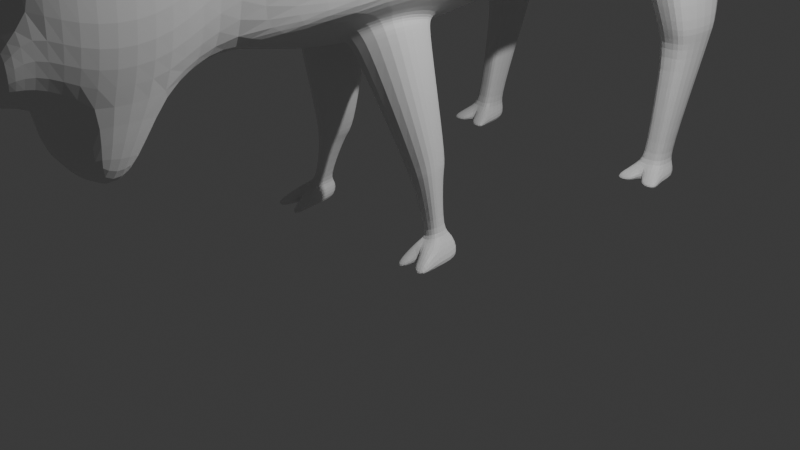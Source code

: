 # Source: Stumbras.blend  (saved by Blender 4.5.90; exported with 4.5.12 LTS)
import bpy
from mathutils import Matrix  # noqa: F401  (used for matrix-valued properties, if any)

bpy.ops.wm.read_factory_settings(use_empty=True)
scene = bpy.context.scene
scene.name = 'Scene'

# ---- collections
col_collection = bpy.data.collections.new('Collection'); scene.collection.children.link(col_collection)

# ---- materials (node trees are filled in below, after node groups)
mat_material = bpy.data.materials.new('Material')
mat_material.alpha_threshold = 0.0
mat_material.roughness = 0.5
mat_material.line_color = (0.0, 0.0, 0.0, 1.0)

# ---- material node trees
mat_material.use_nodes = True; mat_material.node_tree.nodes.clear()
_N = mat_material.node_tree.nodes; _L = mat_material.node_tree.links
n0 = _N.new('ShaderNodeOutputMaterial'); n0.name = 'Material Output'; n0.location = (200, 100)
n1 = _N.new('ShaderNodeBsdfPrincipled'); n1.name = 'Principled BSDF'; n1.location = (-200, 100)
n1.inputs[3].default_value = 1.45
_L.new(n1.outputs[0], n0.inputs[0])
n0.is_active_output = True

# ---- world
world_world = bpy.data.worlds.new('World'); scene.world = world_world
world_world.use_nodes = True; world_world.node_tree.nodes.clear()
_N = world_world.node_tree.nodes; _L = world_world.node_tree.links
n0 = _N.new('ShaderNodeOutputWorld'); n0.name = 'World Output'; n0.location = (200, 100)
n1 = _N.new('ShaderNodeBackground'); n1.name = 'Background'; n1.location = (-200, 100)
n1.inputs[0].default_value = (0.05088, 0.05088, 0.05088, 1.0)
_L.new(n1.outputs[0], n0.inputs[0])
n0.is_active_output = True
world_world.color = (0.05088, 0.05088, 0.05088)
world_world.sun_shadow_jitter_overblur = 0.0

# ---- cameras
cam_camera = bpy.data.cameras.new('Camera')
cam_camera.clip_end = 100.0
cam_camera.ortho_scale = 7.314

# ---- lights
light_light = bpy.data.lights.new('Light', 'POINT')
light_light.energy = 1000.0
light_light.shadow_soft_size = 0.1

# ---- meshes
me_cube = bpy.data.meshes.new('Cube')
me_cube.from_pydata([(0.785, 0.3355, 1.116), (0.785, -1.234, 1.116), (0.785, -1.234, -0.4538), (0.5471, -1.234, 1.813), (0.7939, 0.3452, -0.6663), (0.7515, -1.275, -0.6745), (0.785, 0.3355, -0.4538), (0.5471, 0.3817, 1.695), (0.5471, -2.462, 1.365), (0.5252, -2.284, -0.8146), (0.5471, -2.226, 1.756), (0.5636, -1.905, -0.8758), (0.5471, -2.851, 1.109), (0.5915, -2.826, -0.9785), (0.5471, -3.478, 1.135), (0.5915, -3.477, -0.9855), (0.489, -3.926, 0.8453), (0.5322, -3.889, -0.808), (0.689, 2.123, -0.4538), (0.785, 2.181, 1.116), (0.5471, 2.134, 1.379), (0.5282, 2.209, -0.7457), (0.715, 3.557, -0.4209), (0.5471, 3.296, 0.7854), (0.5471, 2.908, 1.144), (0.5781, 3.586, -0.6398), (0.0, -1.234, 2.189), (0.0, 0.2534, -1.292), (0.0, -1.234, -1.242), (0.0, 0.4067, 2.008), (0.0, -2.663, 1.441), (0.0, -2.46, -0.979), (0.0, -2.344, 1.918), (0.0, -2.033, -0.9811), (0.0, -2.853, 1.363), (0.0, -2.823, -1.252), (0.0, -3.478, 1.394), (0.0, -3.477, -1.264), (0.0, -3.926, 1.036), (0.0, -3.825, -1.037), (0.0, 2.11, 1.521), (0.0, 2.356, -0.974), (0.0, 3.92, -0.4209), (0.0, 3.898, 0.6069), (0.0, 3.301, 1.159), (0.0, 3.774, -0.8351), (0.785, -1.234, 0.006095), (0.785, 0.3355, 0.006095), (0.785, -2.386, 0.006095), (0.785, -2.832, -0.4862), (0.785, -3.477, -0.4853), (0.6611, -3.871, -0.1791), (0.7075, 2.113, -0.2835), (0.6615, 2.174, -0.2734), (0.0, 3.914, -0.1199), (0.0, -4.202, -0.1685), (0.785, 0.3355, 0.6801), (0.785, -1.234, 0.6801), (0.785, -2.386, 0.6801), (0.785, -2.845, 0.6368), (0.785, -3.478, 0.6556), (0.6794, -3.975, 0.4208), (0.7118, 3.535, -0.2639), (0.8044, 3.381, 0.7147), (0.0, 3.865, 0.03774), (0.0, -4.191, 0.3653), (0.1704, -0.6079, -1.14), (0.5857, -0.7266, -0.8478), (0.5335, -0.2751, -0.9064), (0.1572, -0.09667, -1.164), (0.2551, -0.5802, -1.22), (0.6511, -0.6928, -1.014), (0.594, -0.323, -1.054), (0.2386, -0.1599, -1.24), (0.5539, -0.3333, -2.312), (0.7907, -0.3911, -2.201), (0.7565, -0.1893, -2.229), (0.544, -0.1035, -2.331), (0.6051, -0.3366, -2.423), (0.8132, -0.3858, -2.329), (0.7832, -0.2139, -2.353), (0.5964, -0.1408, -2.438), (0.6451, -0.3313, -2.515), (0.8215, -0.371, -2.441), (0.7961, -0.2322, -2.459), (0.6377, -0.1732, -2.527), (0.7099, -0.4924, -3.173), (1.116, -0.4885, -3.185), (1.114, -0.1747, -3.185), (0.7115, -0.1735, -3.173), (0.96, -0.1492, -2.971), (0.7333, -0.1479, -2.993), (0.7316, -0.4964, -2.986), (0.9621, -0.4921, -2.963), (0.3503, -1.227, -1.026), (0.2736, 0.3942, 1.852), (0.2626, -2.372, -0.8968), (0.2818, -1.969, -0.9284), (0.2957, -2.825, -1.115), (0.2957, -3.477, -1.125), (0.2981, -3.844, -0.9218), (0.2736, 2.122, 1.45), (0.2736, 3.597, 0.6962), (0.2736, 3.105, 1.152), (0.2736, -1.234, 2.001), (0.3594, 0.2861, -1.053), (0.2736, -2.563, 1.403), (0.2736, -2.285, 1.837), (0.2736, -2.852, 1.236), (0.2736, -3.478, 1.264), (0.2445, -3.926, 0.9406), (0.3089, 2.322, -0.874), (0.4085, 3.744, -0.4209), (0.319, 3.656, -0.7657), (0.3725, -4.03, -0.06929), (0.408, 3.768, -0.1455), (0.4026, -4.032, 0.3709), (0.2446, 3.683, 0.1468), (0.3461, -1.167, -1.012), (0.3647, 0.1896, -1.054), (0.3395, -0.9945, -1.195), (0.431, 0.06894, -1.148), (0.5674, -0.5372, -2.327), (0.6591, 0.02365, -2.287), (0.6058, -0.5033, -2.447), (0.6975, -0.03249, -2.401), (0.6316, -0.4569, -2.55), (0.7234, -0.08578, -2.498), (0.8969, -0.4904, -3.179), (0.8967, -0.1741, -3.179), (0.8468, -0.4942, -2.975), (0.8467, -0.1486, -2.982), (0.7204, -0.7527, -3.164), (0.7164, -0.7482, -3.189), (0.8399, -0.7462, -3.186), (0.8348, -0.7466, -3.166), (0.9274, -0.7434, -3.171), (1.108, -0.7489, -3.175), (1.091, -0.7451, -3.151), (0.9349, -0.7402, -3.151), (0.7882, -0.253, -2.959), (0.8934, -0.3611, -2.944), (0.8789, -0.2852, -2.947), (0.7925, -0.3394, -2.957), (0.8373, -0.2052, -2.954), (0.7454, -0.3869, -3.027), (0.5637, -0.2991, -0.9802), (0.1979, -0.1283, -1.202), (0.2128, -0.5941, -1.18), (0.6184, -0.7097, -0.931), (0.2968, -1.058, -1.143), (0.3978, 0.1293, -1.101), (0.7461, 2.096, 0.7706), (1.326, 3.474, -0.06509), (1.307, 2.28, -0.0347), (0.7623, 3.594, -0.2731), (1.061, 2.181, 0.6842), (1.327, 2.229, -0.02367), (1.159, 3.363, 0.6442), (1.347, 3.528, -0.05675), (1.431, 2.625, -1.458), (0.9982, 2.566, -1.458), (1.027, 3.331, -1.458), (1.441, 3.297, -1.458), (1.413, 2.672, -1.599), (1.422, 3.249, -1.599), (1.043, 3.278, -1.599), (1.019, 2.621, -1.599), (1.39, 2.731, -1.819), (1.397, 3.187, -1.819), (1.064, 3.211, -1.819), (1.045, 2.69, -1.819), (1.468, 2.456, -3.145), (1.473, 2.765, -3.145), (0.9964, 2.78, -3.145), (0.9834, 2.428, -3.145), (1.073, 2.463, -2.968), (1.366, 2.493, -2.968), (1.371, 2.821, -2.968), (1.087, 2.838, -2.968), (1.329, 2.552, -2.896), (1.123, 2.811, -2.896), (1.112, 2.53, -2.896), (1.333, 2.798, -2.896), (1.234, 3.314, -1.458), (1.215, 2.596, -1.458), (0.9844, 2.227, -0.1541), (1.019, 3.504, -0.1645), (1.055, 3.561, -0.1649), (0.9035, 2.138, 0.7274), (0.9743, 3.391, 0.6777), (1.017, 2.171, -0.1536), (1.233, 3.263, -1.599), (1.216, 2.646, -1.599), (1.231, 3.199, -1.819), (1.218, 2.711, -1.819), (1.229, 2.773, -3.145), (1.22, 2.442, -3.145), (1.229, 2.83, -2.968), (1.22, 2.478, -2.968), (1.221, 2.541, -2.896), (1.228, 2.805, -2.896), (1.182, 2.256, -3.135), (0.9611, 2.244, -3.135), (0.9572, 2.247, -3.085), (1.182, 2.26, -3.085), (1.505, 2.276, -3.134), (1.509, 2.274, -3.087), (1.272, 2.261, -3.087), (1.272, 2.264, -3.134), (0.0, 4.473, -0.5548), (0.0, 4.432, -0.6902), (0.08887, 4.443, -0.5385), (0.08796, 4.427, -0.6644), (0.2027, -4.049, -0.6991), (0.2087, -4.1, -0.5694), (0.2952, -4.045, -0.9358), (0.0, -4.31, -0.4204), (0.0, -4.045, -1.038), (0.08461, -4.219, -0.6172), (0.579, -4.122, -0.5172), (0.5083, -4.085, -0.8023), (0.2277, -4.183, -0.6077), (0.2217, -4.132, -0.7374), (0.09026, -4.154, -0.7384), (0.3042, -4.233, -0.4484), (0.0656, -4.136, -0.5789), (0.07126, -4.071, -0.7001), (0.6045, -3.989, 0.2299), (0.5802, -3.916, 0.05628), (0.4461, -3.998, 0.07538), (0.4557, -4.014, 0.2194), (0.5432, -3.815, 0.08857), (0.409, -3.898, 0.1077), (0.5674, -3.889, 0.2622), (0.4187, -3.914, 0.2517), (0.5299, -3.83, 0.1087), (0.4262, -3.893, 0.1235), (0.5487, -3.887, 0.243), (0.4336, -3.906, 0.2349), (0.5684, -3.934, 0.07517), (0.4647, -3.998, 0.08994), (0.5872, -3.991, 0.2094), (0.4721, -4.01, 0.2013), (0.163, -3.103, -1.832), (0.366, -3.079, -1.792), (0.3105, -3.531, -1.651), (0.4695, -3.495, -1.608), (0.0, -3.142, -1.886), (0.0, -3.519, -1.664), (0.5054, -3.537, 1.112), (0.4626, -3.867, 0.8981), (0.3038, -3.537, 1.207), (0.2824, -3.867, 0.9684), (0.6555, -3.971, 1.455), (0.6317, -4.057, 1.373), (0.401, -3.934, 1.446), (0.4677, -4.075, 1.38), (0.4322, -4.035, 1.301), (0.3824, -3.858, 1.4), (0.6267, -3.888, 1.39), (0.5993, -4.02, 1.282)], [], [(56, 0, 1, 57), (1, 0, 7, 3), (94, 28, 66, 118), (6, 2, 5, 4), (95, 7, 20, 101), (7, 0, 19, 20), (6, 4, 21, 18), (96, 9, 13, 98), (106, 8, 10, 107), (57, 1, 8, 58), (94, 5, 11, 97), (1, 3, 10, 8), (5, 2, 9, 11), (35, 98, 244, 248), (58, 8, 12, 59), (60, 14, 16, 61), (59, 12, 14, 60), (99, 15, 17, 100), (52, 18, 22, 155), (47, 6, 18, 52), (112, 22, 25, 113), (117, 102, 23, 63), (18, 21, 25, 22), (20, 19, 23, 24), (101, 20, 24, 103), (102, 43, 44, 103), (105, 27, 41, 111), (111, 41, 45, 113), (109, 36, 38, 110), (116, 110, 38, 65), (108, 34, 36, 109), (106, 30, 34, 108), (96, 31, 33, 97), (104, 26, 32, 107), (95, 29, 26, 104), (39, 100, 216, 218), (112, 115, 155, 22), (56, 47, 52, 152), (191, 52, 53, 186), (13, 49, 50, 15), (15, 50, 51, 17), (9, 48, 49, 13), (2, 46, 48, 9), (6, 47, 46, 2), (19, 152, 63, 23), (0, 56, 152, 19), (114, 116, 65, 55), (115, 117, 63, 155), (49, 59, 60, 50), (50, 60, 61, 51), (48, 58, 59, 49), (46, 57, 58, 48), (47, 56, 57, 46), (151, 146, 72, 121), (105, 4, 68, 119), (4, 5, 67, 68), (28, 27, 69, 66), (120, 70, 74, 122), (150, 148, 70, 120), (148, 147, 73, 70), (146, 149, 71, 72), (123, 76, 80, 125), (70, 73, 77, 74), (72, 71, 75, 76), (121, 72, 76, 123), (78, 81, 85, 82), (122, 74, 78, 124), (74, 77, 81, 78), (76, 75, 79, 80), (131, 90, 88, 129), (80, 79, 83, 84), (125, 80, 84, 127), (124, 78, 82, 126), (129, 88, 87, 128), (128, 130, 135, 134), (92, 91, 89, 86), (90, 93, 87, 88), (142, 141, 93, 90), (143, 140, 91, 92), (145, 143, 92, 130), (144, 142, 90, 131), (140, 144, 131, 91), (141, 145, 130, 93), (128, 87, 137, 136), (89, 129, 128, 86), (79, 124, 126, 83), (81, 125, 127, 85), (91, 131, 129, 89), (75, 122, 124, 79), (73, 121, 123, 77), (77, 123, 125, 81), (149, 150, 120, 71), (71, 120, 122, 75), (27, 105, 119, 69), (147, 151, 121, 73), (54, 64, 117, 115), (51, 61, 228, 229), (42, 54, 115, 112), (17, 51, 220, 221), (7, 95, 104, 3), (3, 104, 107, 10), (9, 96, 97, 11), (8, 106, 108, 12), (12, 108, 109, 14), (61, 16, 110, 116), (16, 14, 250, 251), (21, 111, 113, 25), (4, 105, 111, 21), (23, 102, 103, 24), (40, 101, 103, 44), (117, 64, 211, 213), (42, 112, 113, 45), (37, 99, 100, 39), (13, 15, 247, 245), (28, 94, 97, 33), (30, 106, 107, 32), (31, 96, 98, 35), (29, 95, 101, 40), (5, 94, 118, 67), (135, 132, 133, 134), (130, 92, 132, 135), (92, 86, 133, 132), (86, 128, 134, 133), (138, 139, 136, 137), (87, 93, 138, 137), (93, 130, 139, 138), (130, 128, 136, 139), (83, 126, 145, 141), (85, 127, 144, 140), (127, 84, 142, 144), (126, 82, 143, 145), (82, 85, 140, 143), (84, 83, 141, 142), (69, 119, 151, 147), (67, 118, 150, 149), (68, 67, 149, 146), (66, 69, 147, 148), (118, 66, 148, 150), (119, 68, 146, 151), (188, 190, 158, 159), (52, 155, 62, 53), (188, 159, 153, 187), (187, 153, 163, 184), (156, 157, 159, 158), (159, 157, 154, 153), (189, 191, 157, 156), (190, 189, 156, 158), (161, 162, 166, 167), (186, 53, 161, 185), (53, 62, 162, 161), (153, 154, 160, 163), (167, 166, 170, 171), (163, 160, 164, 165), (184, 163, 165, 192), (185, 161, 167, 193), (199, 176, 204, 205), (165, 164, 168, 169), (193, 167, 171, 195), (192, 165, 169, 194), (197, 196, 173, 172), (198, 178, 173, 196), (176, 179, 174, 175), (178, 177, 172, 173), (183, 180, 177, 178), (182, 181, 179, 176), (201, 183, 178, 198), (200, 182, 176, 199), (195, 171, 182, 200), (194, 169, 183, 201), (171, 170, 181, 182), (169, 168, 180, 183), (170, 194, 201, 181), (168, 195, 200, 180), (180, 200, 199, 177), (181, 201, 198, 179), (179, 198, 196, 174), (175, 174, 196, 197), (166, 192, 194, 170), (164, 193, 195, 168), (172, 177, 207, 206), (160, 185, 193, 164), (162, 184, 192, 166), (154, 186, 185, 160), (63, 152, 189, 190), (152, 52, 191, 189), (62, 187, 184, 162), (155, 188, 187, 62), (155, 63, 190, 188), (157, 191, 186, 154), (205, 204, 203, 202), (197, 199, 205, 202), (176, 175, 203, 204), (175, 197, 202, 203), (207, 208, 209, 206), (199, 197, 209, 208), (177, 199, 208, 207), (197, 172, 206, 209), (211, 210, 212, 213), (102, 117, 213, 212), (43, 102, 212, 210), (214, 215, 226, 227), (225, 217, 219, 222), (114, 55, 217, 225), (51, 114, 225, 220), (100, 17, 221, 216), (217, 218, 224, 219), (221, 220, 225, 216), (218, 216, 223, 224), (216, 225, 222, 223), (222, 219, 226, 215), (223, 222, 215, 214), (224, 223, 214, 227), (219, 224, 227, 226), (228, 231, 235, 234), (61, 116, 231, 228), (114, 51, 229, 230), (116, 114, 230, 231), (235, 233, 237, 239), (230, 229, 232, 233), (229, 228, 234, 232), (231, 230, 233, 235), (236, 238, 242, 240), (232, 234, 238, 236), (234, 235, 239, 238), (233, 232, 236, 237), (240, 242, 243, 241), (238, 239, 243, 242), (237, 236, 240, 241), (239, 237, 241, 243), (244, 245, 247, 246), (248, 244, 246, 249), (99, 37, 249, 246), (15, 99, 246, 247), (98, 13, 245, 244), (259, 258, 257, 256), (14, 109, 252, 250), (109, 110, 253, 252), (110, 16, 251, 253), (254, 256, 257, 255), (260, 259, 256, 254), (258, 261, 255, 257), (261, 260, 254, 255), (251, 250, 260, 261), (253, 251, 261, 258), (250, 252, 259, 260), (252, 253, 258, 259)])
_uv = me_cube.uv_layers.new(name='UVMap')
_uv.uv.foreach_set('vector', [0.5556, 0.5, 0.625, 0.5, 0.625, 0.75, 0.5556, 0.75, 0.625, 0.75, 0.625, 0.5, 0.6629, 0.5, 0.6629, 0.75, 0.2992, 0.75, 0.25, 0.75, 0.2505, 0.75, 0.2992, 0.75, 0.375, 0.5, 0.375, 0.75, 0.3484, 0.75, 0.3484, 0.5, 0.7064, 0.5, 0.6629, 0.5, 0.6629, 0.5, 0.7064, 0.5, 0.6629, 0.5, 0.625, 0.5, 0.625, 0.5, 0.6629, 0.5, 0.375, 0.5, 0.3484, 0.5, 0.3484, 0.5, 0.375, 0.5, 0.3846, 0.8323, 0.3942, 0.7896, 0.4012, 0.7808, 0.3881, 0.8279, 0.6186, 0.8322, 0.6122, 0.7894, 0.6453, 0.7782, 0.6351, 0.8266, 0.5556, 0.75, 0.625, 0.75, 0.6122, 0.7894, 0.5556, 0.75, 0.2992, 0.75, 0.3484, 0.75, 0.3596, 0.7649, 0.3048, 0.7574, 0.625, 0.75, 0.6629, 0.75, 0.6453, 0.7782, 0.6122, 0.7894, 0.3484, 0.75, 0.375, 0.75, 0.3942, 0.7896, 0.3596, 0.7649, 0.375, 0.875, 0.3881, 0.8279, 0.3881, 0.8279, 0.375, 0.875, 0.5556, 0.75, 0.6122, 0.7894, 0.6007, 0.7879, 0.5556, 0.75, 0.5556, 0.75, 0.6007, 0.7879, 0.5959, 0.7971, 0.5556, 0.7633, 0.5556, 0.75, 0.6007, 0.7879, 0.6007, 0.7879, 0.5556, 0.75, 0.3881, 0.8279, 0.4012, 0.7808, 0.4062, 0.7908, 0.3945, 0.8329, 0.4482, 0.5, 0.375, 0.5, 0.375, 0.5, 0.4482, 0.5, 0.4482, 0.5, 0.375, 0.5, 0.375, 0.5, 0.4482, 0.5, 0.375, 0.4375, 0.375, 0.5, 0.3605, 0.4878, 0.3678, 0.4314, 0.5556, 0.4375, 0.625, 0.4186, 0.625, 0.4621, 0.5556, 0.5, 0.375, 0.5, 0.3484, 0.5, 0.3605, 0.4878, 0.375, 0.5, 0.6629, 0.5, 0.625, 0.5, 0.625, 0.4621, 0.6473, 0.4787, 0.7064, 0.5, 0.6629, 0.5, 0.6473, 0.4787, 0.6987, 0.4894, 0.625, 0.4186, 0.625, 0.375, 0.625, 0.375, 0.6362, 0.4269, 0.2992, 0.5, 0.25, 0.5, 0.25, 0.5, 0.2992, 0.5, 0.2992, 0.5, 0.25, 0.5, 0.25, 0.5, 0.3053, 0.4939, 0.6128, 0.8314, 0.625, 0.875, 0.6176, 0.875, 0.6067, 0.8361, 0.5556, 0.8191, 0.6067, 0.8361, 0.6176, 0.875, 0.5556, 0.875, 0.6128, 0.8314, 0.625, 0.875, 0.625, 0.875, 0.6128, 0.8314, 0.6186, 0.8322, 0.625, 0.875, 0.625, 0.875, 0.6128, 0.8314, 0.3846, 0.8323, 0.375, 0.875, 0.375, 0.875, 0.3673, 0.8199, 0.7064, 0.75, 0.75, 0.75, 0.75, 0.75, 0.6976, 0.7641, 0.7064, 0.5, 0.75, 0.5, 0.75, 0.75, 0.7064, 0.75, 0.3828, 0.875, 0.3945, 0.8329, 0.3945, 0.8329, 0.3828, 0.875, 0.375, 0.4375, 0.4482, 0.4375, 0.4482, 0.5, 0.375, 0.5, 0.5556, 0.5, 0.4482, 0.5, 0.4482, 0.5, 0.5556, 0.5, 0.4482, 0.5, 0.4482, 0.5, 0.4482, 0.5, 0.4482, 0.5, 0.4012, 0.7808, 0.4482, 0.75, 0.4482, 0.75, 0.4012, 0.7808, 0.4012, 0.7808, 0.4482, 0.75, 0.4482, 0.7633, 0.4062, 0.7908, 0.3942, 0.7896, 0.4482, 0.75, 0.4482, 0.75, 0.4012, 0.7808, 0.375, 0.75, 0.4482, 0.75, 0.4482, 0.75, 0.3942, 0.7896, 0.375, 0.5, 0.4482, 0.5, 0.4482, 0.75, 0.375, 0.75, 0.625, 0.5, 0.5556, 0.5, 0.5556, 0.5, 0.625, 0.4621, 0.625, 0.5, 0.5556, 0.5, 0.5556, 0.5, 0.625, 0.5, 0.4482, 0.8191, 0.5556, 0.8191, 0.5556, 0.875, 0.4482, 0.875, 0.4482, 0.4375, 0.5556, 0.4375, 0.5556, 0.5, 0.4482, 0.5, 0.4482, 0.75, 0.5556, 0.75, 0.5556, 0.75, 0.4482, 0.75, 0.4482, 0.75, 0.5556, 0.75, 0.5556, 0.7633, 0.4482, 0.7633, 0.4482, 0.75, 0.5556, 0.75, 0.5556, 0.75, 0.4482, 0.75, 0.4482, 0.75, 0.5556, 0.75, 0.5556, 0.75, 0.4482, 0.75, 0.4482, 0.5, 0.5556, 0.5, 0.5556, 0.75, 0.4482, 0.75, 0.2992, 0.5, 0.3264, 0.5878, 0.3264, 0.5878, 0.2992, 0.5, 0.2992, 0.5, 0.3484, 0.5, 0.3264, 0.5878, 0.2992, 0.5, 0.3484, 0.5, 0.3484, 0.75, 0.3358, 0.6712, 0.3264, 0.5878, 0.0, 0.0, 0.0, 0.0, 0.0, 0.0, 0.0, 0.0, 0.2992, 0.75, 0.2679, 0.75, 0.2721, 0.75, 0.2992, 0.75, 0.2992, 0.75, 0.2611, 0.75, 0.2679, 0.75, 0.2992, 0.75, 0.0, 0.0, 0.0, 0.0, 0.0, 0.0, 0.0, 0.0, 0.3264, 0.5878, 0.3358, 0.6712, 0.3358, 0.6712, 0.3264, 0.5878, 0.2992, 0.5, 0.3264, 0.5878, 0.3264, 0.5878, 0.2992, 0.5, 0.0, 0.0, 0.0, 0.0, 0.0, 0.0, 0.0, 0.0, 0.3264, 0.5878, 0.3358, 0.6712, 0.3358, 0.6712, 0.3264, 0.5878, 0.2992, 0.5, 0.3264, 0.5878, 0.3264, 0.5878, 0.2992, 0.5, 0.0, 0.0, 0.0, 0.0, 0.0, 0.0, 0.0, 0.0, 0.2992, 0.75, 0.2721, 0.75, 0.2703, 0.75, 0.2992, 0.75, 0.0, 0.0, 0.0, 0.0, 0.0, 0.0, 0.0, 0.0, 0.3264, 0.5878, 0.3358, 0.6712, 0.3358, 0.6712, 0.3264, 0.5878, 0.2992, 0.5, 0.3484, 0.5, 0.3484, 0.5, 0.2992, 0.5, 0.3264, 0.5878, 0.3358, 0.6712, 0.3358, 0.6712, 0.3264, 0.5878, 0.2992, 0.5, 0.3264, 0.5878, 0.3264, 0.5878, 0.2992, 0.5, 0.2992, 0.75, 0.2703, 0.75, 0.2709, 0.75, 0.2992, 0.75, 0.2992, 0.5, 0.3484, 0.5, 0.3484, 0.75, 0.2992, 0.75, 0.2992, 0.75, 0.2992, 0.75, 0.2992, 0.75, 0.2992, 0.75, 0.0, 0.0, 0.0, 0.0, 0.0, 0.0, 0.0, 0.0, 0.3484, 0.5, 0.3484, 0.75, 0.3484, 0.75, 0.3484, 0.5, 0.3264, 0.5878, 0.3358, 0.6712, 0.3484, 0.75, 0.3484, 0.5, 0.0, 0.0, 0.0, 0.0, 0.0, 0.0, 0.0, 0.0, 0.2992, 0.75, 0.2692, 0.75, 0.25, 0.75, 0.2992, 0.75, 0.2992, 0.5, 0.3264, 0.5878, 0.3484, 0.5, 0.2992, 0.5, 0.2668, 0.5, 0.2992, 0.5, 0.2992, 0.5, 0.25, 0.5, 0.3358, 0.6712, 0.2992, 0.75, 0.2992, 0.75, 0.3484, 0.75, 0.2992, 0.75, 0.3484, 0.75, 0.3484, 0.75, 0.2992, 0.75, 0.25, 0.5, 0.2992, 0.5, 0.2992, 0.75, 0.25, 0.75, 0.3358, 0.6712, 0.2992, 0.75, 0.2992, 0.75, 0.3358, 0.6712, 0.2678, 0.5, 0.2992, 0.5, 0.2992, 0.5, 0.2679, 0.5, 0.25, 0.5, 0.2992, 0.5, 0.2992, 0.5, 0.25, 0.5, 0.3358, 0.6712, 0.2992, 0.75, 0.2992, 0.75, 0.3358, 0.6712, 0.2657, 0.5, 0.2992, 0.5, 0.2992, 0.5, 0.2678, 0.5, 0.2678, 0.5, 0.2992, 0.5, 0.2992, 0.5, 0.2678, 0.5, 0.3358, 0.6712, 0.2992, 0.75, 0.2992, 0.75, 0.3358, 0.6712, 0.3358, 0.6712, 0.2992, 0.75, 0.2992, 0.75, 0.3358, 0.6712, 0.25, 0.5, 0.2992, 0.5, 0.2992, 0.5, 0.2581, 0.5, 0.2631, 0.5, 0.2992, 0.5, 0.2992, 0.5, 0.2657, 0.5, 0.4482, 0.375, 0.5556, 0.375, 0.5556, 0.4375, 0.4482, 0.4375, 0.4482, 0.7633, 0.5556, 0.7633, 0.5556, 0.7633, 0.4482, 0.7633, 0.375, 0.375, 0.4482, 0.375, 0.4482, 0.4375, 0.375, 0.4375, 0.4062, 0.7908, 0.4482, 0.7633, 0.4482, 0.7633, 0.4062, 0.7908, 0.6629, 0.5, 0.7064, 0.5, 0.7064, 0.75, 0.6629, 0.75, 0.6629, 0.75, 0.7064, 0.75, 0.6976, 0.7641, 0.6453, 0.7782, 0.3942, 0.7896, 0.3846, 0.8323, 0.3673, 0.8199, 0.3596, 0.7649, 0.6122, 0.7894, 0.6186, 0.8322, 0.6128, 0.8314, 0.6007, 0.7879, 0.6007, 0.7879, 0.6128, 0.8314, 0.6128, 0.8314, 0.6007, 0.7879, 0.5556, 0.7633, 0.5959, 0.7971, 0.6067, 0.8361, 0.5556, 0.8191, 0.5959, 0.7971, 0.6007, 0.7879, 0.6007, 0.7879, 0.5959, 0.7971, 0.3484, 0.5, 0.2992, 0.5, 0.3053, 0.4939, 0.3605, 0.4878, 0.3484, 0.5, 0.2992, 0.5, 0.2992, 0.5, 0.3484, 0.5, 0.625, 0.4621, 0.625, 0.4186, 0.6362, 0.4269, 0.6473, 0.4787, 0.75, 0.5, 0.7064, 0.5, 0.6987, 0.4894, 0.75, 0.5, 0.5556, 0.4375, 0.5556, 0.375, 0.5556, 0.375, 0.5556, 0.4375, 0.375, 0.375, 0.375, 0.4375, 0.3678, 0.4314, 0.375, 0.375, 0.375, 0.875, 0.3881, 0.8279, 0.3945, 0.8329, 0.3828, 0.875, 0.4012, 0.7808, 0.4012, 0.7808, 0.4012, 0.7808, 0.4012, 0.7808, 0.25, 0.75, 0.2992, 0.75, 0.3048, 0.7574, 0.25, 0.75, 0.625, 0.875, 0.6186, 0.8322, 0.6351, 0.8266, 0.625, 0.875, 0.375, 0.875, 0.3846, 0.8323, 0.3881, 0.8279, 0.375, 0.875, 0.75, 0.5, 0.7064, 0.5, 0.7064, 0.5, 0.75, 0.5, 0.3484, 0.75, 0.2992, 0.75, 0.2992, 0.75, 0.3358, 0.6712, 0.2992, 0.75, 0.25, 0.75, 0.25, 0.75, 0.2992, 0.75, 0.2992, 0.75, 0.25, 0.75, 0.25, 0.75, 0.2992, 0.75, 0.0, 0.0, 0.0, 0.0, 0.0, 0.0, 0.0, 0.0, 0.25, 0.75, 0.2992, 0.75, 0.2992, 0.75, 0.25, 0.75, 0.3484, 0.75, 0.2992, 0.75, 0.2992, 0.75, 0.3484, 0.75, 0.3484, 0.75, 0.3484, 0.75, 0.3484, 0.75, 0.3484, 0.75, 0.3484, 0.75, 0.2992, 0.75, 0.2992, 0.75, 0.3484, 0.75, 0.2992, 0.75, 0.2992, 0.75, 0.2992, 0.75, 0.2992, 0.75, 0.3358, 0.6712, 0.2992, 0.75, 0.2992, 0.75, 0.3358, 0.6712, 0.2679, 0.5, 0.2992, 0.5, 0.2992, 0.5, 0.2668, 0.5, 0.2992, 0.5, 0.3264, 0.5878, 0.3264, 0.5878, 0.2992, 0.5, 0.2992, 0.75, 0.2709, 0.75, 0.2692, 0.75, 0.2992, 0.75, 0.0, 0.0, 0.0, 0.0, 0.0, 0.0, 0.0, 0.0, 0.3264, 0.5878, 0.3358, 0.6712, 0.3358, 0.6712, 0.3264, 0.5878, 0.2581, 0.5, 0.2992, 0.5, 0.2992, 0.5, 0.2631, 0.5, 0.3358, 0.6712, 0.2992, 0.75, 0.2992, 0.75, 0.3358, 0.6712, 0.3264, 0.5878, 0.3358, 0.6712, 0.3358, 0.6712, 0.3264, 0.5878, 0.0, 0.0, 0.0, 0.0, 0.0, 0.0, 0.0, 0.0, 0.2992, 0.75, 0.2505, 0.75, 0.2611, 0.75, 0.2992, 0.75, 0.2992, 0.5, 0.3264, 0.5878, 0.3264, 0.5878, 0.2992, 0.5, 0.4482, 0.5, 0.5556, 0.5, 0.5556, 0.5, 0.4482, 0.5, 0.4482, 0.5, 0.4482, 0.5, 0.4482, 0.5, 0.4482, 0.5, 0.4482, 0.5, 0.4482, 0.5, 0.4482, 0.5, 0.4482, 0.5, 0.4482, 0.5, 0.4482, 0.5, 0.4482, 0.5, 0.4482, 0.5, 0.5556, 0.5, 0.4482, 0.5, 0.4482, 0.5, 0.5556, 0.5, 0.4482, 0.5, 0.4482, 0.5, 0.4482, 0.5, 0.4482, 0.5, 0.5556, 0.5, 0.4482, 0.5, 0.4482, 0.5, 0.5556, 0.5, 0.5556, 0.5, 0.5556, 0.5, 0.5556, 0.5, 0.5556, 0.5, 0.4482, 0.5, 0.4482, 0.5, 0.4482, 0.5, 0.4482, 0.5, 0.4482, 0.5, 0.4482, 0.5, 0.4482, 0.5, 0.4482, 0.5, 0.4482, 0.5, 0.4482, 0.5, 0.4482, 0.5, 0.4482, 0.5, 0.4482, 0.5, 0.4482, 0.5, 0.4482, 0.5, 0.4482, 0.5, 0.4482, 0.5, 0.4482, 0.5, 0.4482, 0.5, 0.4482, 0.5, 0.4482, 0.5, 0.4482, 0.5, 0.4482, 0.5, 0.4482, 0.5, 0.4482, 0.5, 0.4482, 0.5, 0.4482, 0.5, 0.4482, 0.5, 0.4482, 0.5, 0.4482, 0.5, 0.4482, 0.5, 0.4482, 0.5, 0.4482, 0.5, 0.4482, 0.5, 0.4482, 0.5, 0.4482, 0.5, 0.4482, 0.5, 0.4482, 0.5, 0.4482, 0.5, 0.4482, 0.5, 0.4482, 0.5, 0.4482, 0.5, 0.4482, 0.5, 0.4482, 0.5, 0.4482, 0.5, 0.4482, 0.5, 0.4482, 0.5, 0.4482, 0.5, 0.4482, 0.5, 0.4482, 0.5, 0.4482, 0.5, 0.4482, 0.5, 0.4482, 0.5, 0.4482, 0.5, 0.4482, 0.5, 0.4482, 0.5, 0.4482, 0.5, 0.4482, 0.5, 0.4482, 0.5, 0.4482, 0.5, 0.4482, 0.5, 0.4482, 0.5, 0.4482, 0.5, 0.4482, 0.5, 0.4482, 0.5, 0.4482, 0.5, 0.4482, 0.5, 0.4482, 0.5, 0.4482, 0.5, 0.4482, 0.5, 0.4482, 0.5, 0.4482, 0.5, 0.4482, 0.5, 0.4482, 0.5, 0.4482, 0.5, 0.4482, 0.5, 0.4482, 0.5, 0.4482, 0.5, 0.4482, 0.5, 0.4482, 0.5, 0.4482, 0.5, 0.4482, 0.5, 0.4482, 0.5, 0.4482, 0.5, 0.4482, 0.5, 0.4482, 0.5, 0.4482, 0.5, 0.4482, 0.5, 0.4482, 0.5, 0.4482, 0.5, 0.4482, 0.5, 0.4482, 0.5, 0.4482, 0.5, 0.4482, 0.5, 0.4482, 0.5, 0.4482, 0.5, 0.4482, 0.5, 0.4482, 0.5, 0.4482, 0.5, 0.4482, 0.5, 0.4482, 0.5, 0.4482, 0.5, 0.4482, 0.5, 0.4482, 0.5, 0.4482, 0.5, 0.4482, 0.5, 0.4482, 0.5, 0.4482, 0.5, 0.4482, 0.5, 0.4482, 0.5, 0.4482, 0.5, 0.4482, 0.5, 0.4482, 0.5, 0.4482, 0.5, 0.4482, 0.5, 0.4482, 0.5, 0.4482, 0.5, 0.4482, 0.5, 0.4482, 0.5, 0.4482, 0.5, 0.4482, 0.5, 0.4482, 0.5, 0.4482, 0.5, 0.4482, 0.5, 0.4482, 0.5, 0.4482, 0.5, 0.4482, 0.5, 0.4482, 0.5, 0.4482, 0.5, 0.4482, 0.5, 0.4482, 0.5, 0.4482, 0.5, 0.4482, 0.5, 0.4482, 0.5, 0.4482, 0.5, 0.4482, 0.5, 0.4482, 0.5, 0.4482, 0.5, 0.4482, 0.5, 0.4482, 0.5, 0.4482, 0.5, 0.4482, 0.5, 0.4482, 0.5, 0.4482, 0.5, 0.5556, 0.5, 0.5556, 0.5, 0.5556, 0.5, 0.5556, 0.5, 0.5556, 0.5, 0.4482, 0.5, 0.4482, 0.5, 0.5556, 0.5, 0.4482, 0.5, 0.4482, 0.5, 0.4482, 0.5, 0.4482, 0.5, 0.4482, 0.5, 0.4482, 0.5, 0.4482, 0.5, 0.4482, 0.5, 0.4482, 0.5, 0.5556, 0.5, 0.5556, 0.5, 0.4482, 0.5, 0.4482, 0.5, 0.4482, 0.5, 0.4482, 0.5, 0.4482, 0.5, 0.4482, 0.5, 0.4482, 0.5, 0.4482, 0.5, 0.4482, 0.5, 0.4482, 0.5, 0.4482, 0.5, 0.4482, 0.5, 0.4482, 0.5, 0.4482, 0.5, 0.4482, 0.5, 0.4482, 0.5, 0.4482, 0.5, 0.4482, 0.5, 0.4482, 0.5, 0.4482, 0.5, 0.4482, 0.5, 0.4482, 0.5, 0.4482, 0.5, 0.4482, 0.5, 0.4482, 0.5, 0.4482, 0.5, 0.4482, 0.5, 0.4482, 0.5, 0.4482, 0.5, 0.4482, 0.5, 0.4482, 0.5, 0.4482, 0.5, 0.4482, 0.5, 0.4482, 0.5, 0.4482, 0.5, 0.4482, 0.5, 0.4482, 0.5, 0.5556, 0.375, 0.625, 0.375, 0.625, 0.4186, 0.5556, 0.4375, 0.625, 0.4186, 0.5556, 0.4375, 0.5556, 0.4375, 0.625, 0.4186, 0.625, 0.375, 0.625, 0.4186, 0.625, 0.4186, 0.625, 0.375, 0.3945, 0.8329, 0.4482, 0.8191, 0.4482, 0.875, 0.3828, 0.875, 0.4482, 0.8191, 0.4482, 0.875, 0.4482, 0.875, 0.4482, 0.8191, 0.4482, 0.8191, 0.4482, 0.875, 0.4482, 0.875, 0.4482, 0.8191, 0.4482, 0.7633, 0.4482, 0.8191, 0.4482, 0.8191, 0.4482, 0.7633, 0.3945, 0.8329, 0.4062, 0.7908, 0.4062, 0.7908, 0.3945, 0.8329, 0.0, 0.0, 0.0, 0.0, 0.0, 0.0, 0.0, 0.0, 0.4062, 0.7908, 0.4482, 0.7633, 0.4482, 0.8191, 0.3945, 0.8329, 0.3828, 0.875, 0.3945, 0.8329, 0.3945, 0.8329, 0.3828, 0.875, 0.3945, 0.8329, 0.4482, 0.8191, 0.4482, 0.8191, 0.3945, 0.8329, 0.4482, 0.8191, 0.4482, 0.875, 0.4482, 0.875, 0.4482, 0.8191, 0.3945, 0.8329, 0.4482, 0.8191, 0.4482, 0.8191, 0.3945, 0.8329, 0.3828, 0.875, 0.3945, 0.8329, 0.3945, 0.8329, 0.3828, 0.875, 0.0, 0.0, 0.0, 0.0, 0.0, 0.0, 0.0, 0.0, 0.5556, 0.7633, 0.5556, 0.8191, 0.5556, 0.8191, 0.5556, 0.7633, 0.5556, 0.7633, 0.5556, 0.8191, 0.5556, 0.8191, 0.5556, 0.7633, 0.4482, 0.8191, 0.4482, 0.7633, 0.4482, 0.7633, 0.4482, 0.8191, 0.5556, 0.8191, 0.4482, 0.8191, 0.4482, 0.8191, 0.5556, 0.8191, 0.5556, 0.8191, 0.4482, 0.8191, 0.4482, 0.8191, 0.5556, 0.8191, 0.4482, 0.8191, 0.4482, 0.7633, 0.4482, 0.7633, 0.4482, 0.8191, 0.4482, 0.7633, 0.5556, 0.7633, 0.5556, 0.7633, 0.4482, 0.7633, 0.5556, 0.8191, 0.4482, 0.8191, 0.4482, 0.8191, 0.5556, 0.8191, 0.4482, 0.7633, 0.5556, 0.7633, 0.5556, 0.7633, 0.4482, 0.7633, 0.4482, 0.7633, 0.5556, 0.7633, 0.5556, 0.7633, 0.4482, 0.7633, 0.5556, 0.7633, 0.5556, 0.8191, 0.5556, 0.8191, 0.5556, 0.7633, 0.4482, 0.8191, 0.4482, 0.7633, 0.4482, 0.7633, 0.4482, 0.8191, 0.4482, 0.7633, 0.5556, 0.7633, 0.5556, 0.8191, 0.4482, 0.8191, 0.5556, 0.7633, 0.5556, 0.8191, 0.5556, 0.8191, 0.5556, 0.7633, 0.4482, 0.8191, 0.4482, 0.7633, 0.4482, 0.7633, 0.4482, 0.8191, 0.5556, 0.8191, 0.4482, 0.8191, 0.4482, 0.8191, 0.5556, 0.8191, 0.3881, 0.8279, 0.4012, 0.7808, 0.4012, 0.7808, 0.3881, 0.8279, 0.375, 0.875, 0.3881, 0.8279, 0.3881, 0.8279, 0.375, 0.875, 0.3881, 0.8279, 0.375, 0.875, 0.375, 0.875, 0.3881, 0.8279, 0.4012, 0.7808, 0.3881, 0.8279, 0.3881, 0.8279, 0.4012, 0.7808, 0.3881, 0.8279, 0.4012, 0.7808, 0.4012, 0.7808, 0.3881, 0.8279, 0.6128, 0.8314, 0.6067, 0.8361, 0.6067, 0.8361, 0.6128, 0.8314, 0.6007, 0.7879, 0.6128, 0.8314, 0.6128, 0.8314, 0.6007, 0.7879, 0.6128, 0.8314, 0.6067, 0.8361, 0.6067, 0.8361, 0.6128, 0.8314, 0.6067, 0.8361, 0.5959, 0.7971, 0.5959, 0.7971, 0.6067, 0.8361, 0.6007, 0.7879, 0.6128, 0.8314, 0.6067, 0.8361, 0.5959, 0.7971, 0.6007, 0.7879, 0.6128, 0.8314, 0.6128, 0.8314, 0.6007, 0.7879, 0.6067, 0.8361, 0.5959, 0.7971, 0.5959, 0.7971, 0.6067, 0.8361, 0.5959, 0.7971, 0.6007, 0.7879, 0.6007, 0.7879, 0.5959, 0.7971, 0.5959, 0.7971, 0.6007, 0.7879, 0.6007, 0.7879, 0.5959, 0.7971, 0.6067, 0.8361, 0.5959, 0.7971, 0.5959, 0.7971, 0.6067, 0.8361, 0.6007, 0.7879, 0.6128, 0.8314, 0.6128, 0.8314, 0.6007, 0.7879, 0.6128, 0.8314, 0.6067, 0.8361, 0.6067, 0.8361, 0.6128, 0.8314])
me_cube.materials.append(mat_material)
me_cube.use_mirror_vertex_groups = False
me_cube.update()

# ---- objects
ob_cube = bpy.data.objects.new('Cube', me_cube)
ob_light = bpy.data.objects.new('Light', light_light)
ob_camera = bpy.data.objects.new('Camera', cam_camera)
ob_empty = bpy.data.objects.new('Empty', None)

# ---- transforms, parenting, visibility, modifiers, constraints
ob_cube.location = (0.0, 0.0, 3.208)
ob_cube.lock_rotations_4d = False
ob_cube.empty_display_type = 'ARROWS'
ob_cube.lineart.crease_threshold = 0.0
_m = ob_cube.modifiers.new('Mirror', 'MIRROR')
_m.use_clip = True
_m = ob_cube.modifiers.new('Subdivision', 'SUBSURF')
ob_light.location = (4.076, 1.005, 5.904)
ob_light.rotation_euler = (0.6503, 0.05522, 1.866)
ob_light.lock_rotations_4d = False
ob_light.empty_display_type = 'ARROWS'
ob_light.color = (0.0, 0.0, 0.0, 0.0)
ob_light.lineart.crease_threshold = 0.0
ob_camera.location = (7.359, -6.926, 4.958)
ob_camera.rotation_euler = (1.109, 0.0, 0.8149)
ob_camera.lock_rotations_4d = False
ob_camera.empty_display_type = 'ARROWS'
ob_camera.color = (0.0, 0.0, 0.0, 0.0)
ob_camera.display_type = 'WIRE'
ob_camera.lineart.crease_threshold = 0.0
ob_empty.location = (1.162e-15, 0.0, 0.0)
ob_empty.rotation_euler = (1.571, -0.0, 4.712)
ob_empty.scale = (2.326, 2.326, 2.326)
ob_empty.empty_display_type = 'IMAGE'
ob_empty.empty_display_size = 5.0
ob_empty.use_empty_image_alpha = True
ob_empty.color = (1.0, 1.0, 1.0, 0.3)

# ---- collection membership
col_collection.objects.link(ob_cube)
col_collection.objects.link(ob_light)
col_collection.objects.link(ob_camera)
col_collection.objects.link(ob_empty)

# ---- scene / render settings (as saved in the file)
scene.camera = ob_camera
scene.frame_start = 1; scene.frame_end = 250; scene.frame_set(1)
scene.render.engine = 'BLENDER_EEVEE_NEXT'
bpy.context.view_layer.update()
